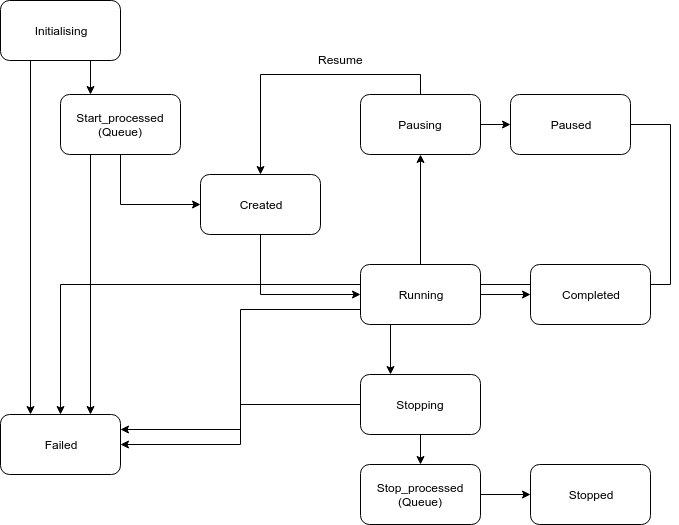

The diagram above was exported from draw.io. Its source (the exported page's mxGraphModel, read from the mxfile embedded in the PNG):
<mxGraphModel dx="1329" dy="762" grid="1" gridSize="10" guides="1" tooltips="1" connect="1" arrows="1" fold="1" page="1" pageScale="1" pageWidth="827" pageHeight="1169" math="0" shadow="0">
  <root>
    <mxCell id="0" />
    <mxCell id="1" parent="0" />
    <mxCell id="ugR_Tgw_ZBhZ0CixJDH_-28" style="edgeStyle=orthogonalEdgeStyle;rounded=0;html=1;exitX=1;exitY=0.5;exitDx=0;exitDy=0;jettySize=auto;orthogonalLoop=1;" parent="1" source="yc5qkkpcJt5Y_XRGLfSF-12" target="yc5qkkpcJt5Y_XRGLfSF-9" edge="1">
      <mxGeometry relative="1" as="geometry">
        <Array as="points">
          <mxPoint x="790" y="160" />
          <mxPoint x="790" y="320" />
          <mxPoint x="180" y="320" />
        </Array>
      </mxGeometry>
    </mxCell>
    <mxCell id="ITTUtjFvu8M3_WgPb-YP-1" style="edgeStyle=orthogonalEdgeStyle;rounded=0;html=1;exitX=0.25;exitY=1;exitDx=0;exitDy=0;entryX=0.25;entryY=0;entryDx=0;entryDy=0;jettySize=auto;orthogonalLoop=1;" parent="1" source="yc5qkkpcJt5Y_XRGLfSF-4" target="yc5qkkpcJt5Y_XRGLfSF-9" edge="1">
      <mxGeometry relative="1" as="geometry" />
    </mxCell>
    <mxCell id="ITTUtjFvu8M3_WgPb-YP-2" style="edgeStyle=orthogonalEdgeStyle;rounded=0;html=1;exitX=0.75;exitY=1;exitDx=0;exitDy=0;entryX=0.25;entryY=0;entryDx=0;entryDy=0;jettySize=auto;orthogonalLoop=1;" parent="1" source="yc5qkkpcJt5Y_XRGLfSF-4" target="yc5qkkpcJt5Y_XRGLfSF-6" edge="1">
      <mxGeometry relative="1" as="geometry" />
    </mxCell>
    <mxCell id="yc5qkkpcJt5Y_XRGLfSF-4" value="Initialising" style="rounded=1;whiteSpace=wrap;html=1;" parent="1" vertex="1">
      <mxGeometry x="120" y="36" width="120" height="60" as="geometry" />
    </mxCell>
    <mxCell id="ugR_Tgw_ZBhZ0CixJDH_-4" style="edgeStyle=orthogonalEdgeStyle;rounded=0;html=1;exitX=0.5;exitY=1;exitDx=0;exitDy=0;entryX=0;entryY=0.5;entryDx=0;entryDy=0;jettySize=auto;orthogonalLoop=1;" parent="1" source="yc5qkkpcJt5Y_XRGLfSF-6" target="yc5qkkpcJt5Y_XRGLfSF-7" edge="1">
      <mxGeometry relative="1" as="geometry" />
    </mxCell>
    <mxCell id="ugR_Tgw_ZBhZ0CixJDH_-23" style="edgeStyle=orthogonalEdgeStyle;rounded=0;html=1;exitX=0.25;exitY=1;exitDx=0;exitDy=0;entryX=0.75;entryY=0;entryDx=0;entryDy=0;jettySize=auto;orthogonalLoop=1;" parent="1" source="yc5qkkpcJt5Y_XRGLfSF-6" target="yc5qkkpcJt5Y_XRGLfSF-9" edge="1">
      <mxGeometry relative="1" as="geometry" />
    </mxCell>
    <mxCell id="yc5qkkpcJt5Y_XRGLfSF-6" value="Start_processed (Queue)" style="rounded=1;whiteSpace=wrap;html=1;" parent="1" vertex="1">
      <mxGeometry x="180" y="130" width="120" height="60" as="geometry" />
    </mxCell>
    <mxCell id="ugR_Tgw_ZBhZ0CixJDH_-5" style="edgeStyle=orthogonalEdgeStyle;rounded=0;html=1;exitX=0.5;exitY=1;exitDx=0;exitDy=0;entryX=0;entryY=0.5;entryDx=0;entryDy=0;jettySize=auto;orthogonalLoop=1;" parent="1" source="yc5qkkpcJt5Y_XRGLfSF-7" target="yc5qkkpcJt5Y_XRGLfSF-8" edge="1">
      <mxGeometry relative="1" as="geometry" />
    </mxCell>
    <mxCell id="yc5qkkpcJt5Y_XRGLfSF-7" value="Created" style="rounded=1;whiteSpace=wrap;html=1;" parent="1" vertex="1">
      <mxGeometry x="320" y="210" width="120" height="60" as="geometry" />
    </mxCell>
    <mxCell id="ugR_Tgw_ZBhZ0CixJDH_-7" style="edgeStyle=orthogonalEdgeStyle;rounded=0;html=1;exitX=0.5;exitY=0;exitDx=0;exitDy=0;entryX=0.5;entryY=1;entryDx=0;entryDy=0;jettySize=auto;orthogonalLoop=1;" parent="1" source="yc5qkkpcJt5Y_XRGLfSF-8" target="yc5qkkpcJt5Y_XRGLfSF-14" edge="1">
      <mxGeometry relative="1" as="geometry" />
    </mxCell>
    <mxCell id="ugR_Tgw_ZBhZ0CixJDH_-9" style="edgeStyle=orthogonalEdgeStyle;rounded=0;html=1;exitX=0.25;exitY=1;exitDx=0;exitDy=0;entryX=0.25;entryY=0;entryDx=0;entryDy=0;jettySize=auto;orthogonalLoop=1;" parent="1" source="yc5qkkpcJt5Y_XRGLfSF-8" target="yc5qkkpcJt5Y_XRGLfSF-13" edge="1">
      <mxGeometry relative="1" as="geometry" />
    </mxCell>
    <mxCell id="ugR_Tgw_ZBhZ0CixJDH_-24" style="edgeStyle=orthogonalEdgeStyle;rounded=0;html=1;exitX=0;exitY=0.75;exitDx=0;exitDy=0;entryX=1;entryY=0.5;entryDx=0;entryDy=0;jettySize=auto;orthogonalLoop=1;" parent="1" source="yc5qkkpcJt5Y_XRGLfSF-8" target="yc5qkkpcJt5Y_XRGLfSF-9" edge="1">
      <mxGeometry relative="1" as="geometry" />
    </mxCell>
    <mxCell id="ugR_Tgw_ZBhZ0CixJDH_-25" style="edgeStyle=orthogonalEdgeStyle;rounded=0;html=1;exitX=1;exitY=0.5;exitDx=0;exitDy=0;jettySize=auto;orthogonalLoop=1;" parent="1" source="yc5qkkpcJt5Y_XRGLfSF-8" target="yc5qkkpcJt5Y_XRGLfSF-10" edge="1">
      <mxGeometry relative="1" as="geometry" />
    </mxCell>
    <mxCell id="yc5qkkpcJt5Y_XRGLfSF-8" value="Running" style="rounded=1;whiteSpace=wrap;html=1;" parent="1" vertex="1">
      <mxGeometry x="480" y="300" width="120" height="60" as="geometry" />
    </mxCell>
    <mxCell id="yc5qkkpcJt5Y_XRGLfSF-9" value="Failed" style="rounded=1;whiteSpace=wrap;html=1;" parent="1" vertex="1">
      <mxGeometry x="120" y="450" width="120" height="60" as="geometry" />
    </mxCell>
    <mxCell id="yc5qkkpcJt5Y_XRGLfSF-10" value="Completed" style="rounded=1;whiteSpace=wrap;html=1;" parent="1" vertex="1">
      <mxGeometry x="650" y="300" width="120" height="60" as="geometry" />
    </mxCell>
    <mxCell id="yc5qkkpcJt5Y_XRGLfSF-11" value="Stopped" style="rounded=1;whiteSpace=wrap;html=1;" parent="1" vertex="1">
      <mxGeometry x="650" y="500" width="120" height="60" as="geometry" />
    </mxCell>
    <mxCell id="yc5qkkpcJt5Y_XRGLfSF-12" value="Paused" style="rounded=1;whiteSpace=wrap;html=1;" parent="1" vertex="1">
      <mxGeometry x="630" y="130" width="120" height="60" as="geometry" />
    </mxCell>
    <mxCell id="ugR_Tgw_ZBhZ0CixJDH_-27" style="edgeStyle=orthogonalEdgeStyle;rounded=0;html=1;exitX=0;exitY=0.5;exitDx=0;exitDy=0;entryX=1;entryY=0.25;entryDx=0;entryDy=0;jettySize=auto;orthogonalLoop=1;" parent="1" source="yc5qkkpcJt5Y_XRGLfSF-13" target="yc5qkkpcJt5Y_XRGLfSF-9" edge="1">
      <mxGeometry relative="1" as="geometry" />
    </mxCell>
    <mxCell id="lONr8xAtGcbS0rBHnXgU-3" style="edgeStyle=orthogonalEdgeStyle;rounded=0;orthogonalLoop=1;jettySize=auto;html=1;exitX=0.5;exitY=1;exitDx=0;exitDy=0;entryX=0.5;entryY=0;entryDx=0;entryDy=0;" edge="1" parent="1" source="yc5qkkpcJt5Y_XRGLfSF-13" target="lONr8xAtGcbS0rBHnXgU-1">
      <mxGeometry relative="1" as="geometry" />
    </mxCell>
    <mxCell id="yc5qkkpcJt5Y_XRGLfSF-13" value="Stopping" style="rounded=1;whiteSpace=wrap;html=1;" parent="1" vertex="1">
      <mxGeometry x="480" y="410" width="120" height="60" as="geometry" />
    </mxCell>
    <mxCell id="ugR_Tgw_ZBhZ0CixJDH_-8" style="edgeStyle=orthogonalEdgeStyle;rounded=0;html=1;exitX=1;exitY=0.5;exitDx=0;exitDy=0;entryX=0;entryY=0.5;entryDx=0;entryDy=0;jettySize=auto;orthogonalLoop=1;" parent="1" source="yc5qkkpcJt5Y_XRGLfSF-14" target="yc5qkkpcJt5Y_XRGLfSF-12" edge="1">
      <mxGeometry relative="1" as="geometry" />
    </mxCell>
    <mxCell id="ugR_Tgw_ZBhZ0CixJDH_-12" style="edgeStyle=orthogonalEdgeStyle;rounded=0;html=1;exitX=0.5;exitY=0;exitDx=0;exitDy=0;jettySize=auto;orthogonalLoop=1;" parent="1" source="yc5qkkpcJt5Y_XRGLfSF-14" target="yc5qkkpcJt5Y_XRGLfSF-7" edge="1">
      <mxGeometry relative="1" as="geometry" />
    </mxCell>
    <mxCell id="yc5qkkpcJt5Y_XRGLfSF-14" value="Pausing" style="rounded=1;whiteSpace=wrap;html=1;" parent="1" vertex="1">
      <mxGeometry x="480" y="130" width="120" height="60" as="geometry" />
    </mxCell>
    <mxCell id="ugR_Tgw_ZBhZ0CixJDH_-13" value="Resume" style="text;html=1;resizable=0;points=[];autosize=1;align=left;verticalAlign=top;spacingTop=-4;" parent="1" vertex="1">
      <mxGeometry x="436" y="86" width="60" height="20" as="geometry" />
    </mxCell>
    <mxCell id="lONr8xAtGcbS0rBHnXgU-2" style="edgeStyle=orthogonalEdgeStyle;rounded=0;orthogonalLoop=1;jettySize=auto;html=1;exitX=1;exitY=0.5;exitDx=0;exitDy=0;entryX=0;entryY=0.5;entryDx=0;entryDy=0;" edge="1" parent="1" source="lONr8xAtGcbS0rBHnXgU-1" target="yc5qkkpcJt5Y_XRGLfSF-11">
      <mxGeometry relative="1" as="geometry" />
    </mxCell>
    <mxCell id="lONr8xAtGcbS0rBHnXgU-1" value="Stop_processed (Queue)&lt;br&gt;" style="rounded=1;whiteSpace=wrap;html=1;" vertex="1" parent="1">
      <mxGeometry x="480" y="500" width="120" height="60" as="geometry" />
    </mxCell>
  </root>
</mxGraphModel>